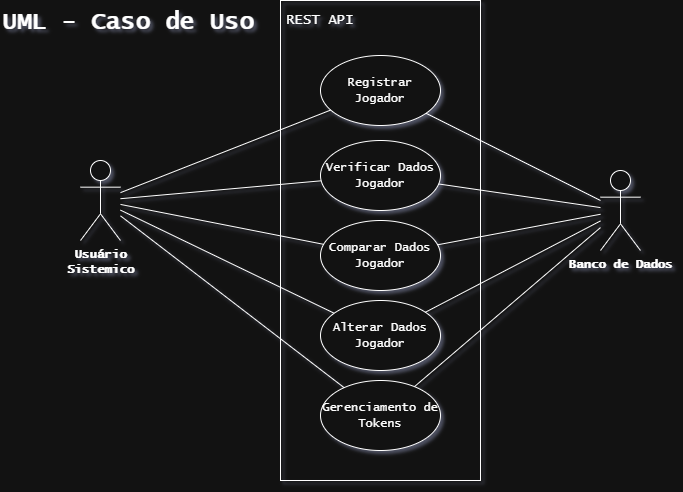

The diagram above was exported from draw.io. Its source (the exported page's mxGraphModel, read from the mxfile embedded in the PNG):
<mxGraphModel dx="1042" dy="574" grid="1" gridSize="10" guides="1" tooltips="1" connect="1" arrows="1" fold="1" page="1" pageScale="1" pageWidth="827" pageHeight="1169" math="0" shadow="0">
  <root>
    <mxCell id="0" />
    <mxCell id="1" parent="0" />
    <mxCell id="hY52Yzsewkn46zD84Z2t-13" value="" style="rounded=0;whiteSpace=wrap;html=1;fillColor=none;" parent="1" vertex="1">
      <mxGeometry x="320" y="40" width="200" height="480" as="geometry" />
    </mxCell>
    <mxCell id="hY52Yzsewkn46zD84Z2t-1" value="&lt;font face=&quot;Lucida Console&quot;&gt;&lt;b&gt;Usuário&lt;br&gt;Sistemico&lt;/b&gt;&lt;/font&gt;" style="shape=umlActor;verticalLabelPosition=bottom;verticalAlign=top;html=1;" parent="1" vertex="1">
      <mxGeometry x="120" y="200" width="40" height="80" as="geometry" />
    </mxCell>
    <mxCell id="hY52Yzsewkn46zD84Z2t-2" value="&lt;font face=&quot;Lucida Console&quot;&gt;Registrar Jogador&lt;/font&gt;" style="ellipse;whiteSpace=wrap;html=1;" parent="1" vertex="1">
      <mxGeometry x="360" y="95" width="120" height="70" as="geometry" />
    </mxCell>
    <mxCell id="hY52Yzsewkn46zD84Z2t-3" value="&lt;font face=&quot;Lucida Console&quot;&gt;Verificar Dados Jogador&lt;/font&gt;" style="ellipse;whiteSpace=wrap;html=1;" parent="1" vertex="1">
      <mxGeometry x="360" y="180" width="120" height="70" as="geometry" />
    </mxCell>
    <mxCell id="hY52Yzsewkn46zD84Z2t-4" value="&lt;font face=&quot;Lucida Console&quot;&gt;Comparar Dados Jogador&lt;/font&gt;" style="ellipse;whiteSpace=wrap;html=1;" parent="1" vertex="1">
      <mxGeometry x="360" y="260" width="120" height="70" as="geometry" />
    </mxCell>
    <mxCell id="hY52Yzsewkn46zD84Z2t-5" value="&lt;font face=&quot;Lucida Console&quot;&gt;Alterar Dados Jogador&lt;/font&gt;" style="ellipse;whiteSpace=wrap;html=1;" parent="1" vertex="1">
      <mxGeometry x="360" y="340" width="120" height="70" as="geometry" />
    </mxCell>
    <mxCell id="hY52Yzsewkn46zD84Z2t-8" value="" style="endArrow=none;html=1;rounded=0;" parent="1" source="hY52Yzsewkn46zD84Z2t-1" target="hY52Yzsewkn46zD84Z2t-2" edge="1">
      <mxGeometry width="50" height="50" relative="1" as="geometry">
        <mxPoint x="210" y="180" as="sourcePoint" />
        <mxPoint x="440" y="300" as="targetPoint" />
      </mxGeometry>
    </mxCell>
    <mxCell id="hY52Yzsewkn46zD84Z2t-10" value="" style="endArrow=none;html=1;rounded=0;" parent="1" source="hY52Yzsewkn46zD84Z2t-1" target="hY52Yzsewkn46zD84Z2t-3" edge="1">
      <mxGeometry width="50" height="50" relative="1" as="geometry">
        <mxPoint x="210" y="215" as="sourcePoint" />
        <mxPoint x="440" y="300" as="targetPoint" />
      </mxGeometry>
    </mxCell>
    <mxCell id="hY52Yzsewkn46zD84Z2t-11" value="" style="endArrow=none;html=1;rounded=0;" parent="1" source="hY52Yzsewkn46zD84Z2t-1" target="hY52Yzsewkn46zD84Z2t-4" edge="1">
      <mxGeometry width="50" height="50" relative="1" as="geometry">
        <mxPoint x="210" y="230" as="sourcePoint" />
        <mxPoint x="280" y="260" as="targetPoint" />
      </mxGeometry>
    </mxCell>
    <mxCell id="hY52Yzsewkn46zD84Z2t-12" value="" style="endArrow=none;html=1;rounded=0;" parent="1" source="hY52Yzsewkn46zD84Z2t-5" target="hY52Yzsewkn46zD84Z2t-1" edge="1">
      <mxGeometry width="50" height="50" relative="1" as="geometry">
        <mxPoint x="180" y="340" as="sourcePoint" />
        <mxPoint x="230" y="290" as="targetPoint" />
      </mxGeometry>
    </mxCell>
    <mxCell id="hY52Yzsewkn46zD84Z2t-14" value="&lt;h1 style=&quot;margin-top: 0px;&quot;&gt;&lt;font face=&quot;Lucida Console&quot;&gt;UML - Caso de Uso&lt;/font&gt;&lt;/h1&gt;" style="text;html=1;whiteSpace=wrap;overflow=hidden;rounded=0;" parent="1" vertex="1">
      <mxGeometry x="40" y="40" width="280" height="80" as="geometry" />
    </mxCell>
    <mxCell id="hY52Yzsewkn46zD84Z2t-15" value="&lt;font face=&quot;Lucida Console&quot; style=&quot;font-size: 14px;&quot;&gt;REST API&lt;/font&gt;" style="text;html=1;align=center;verticalAlign=middle;whiteSpace=wrap;rounded=0;" parent="1" vertex="1">
      <mxGeometry x="320" y="40" width="80" height="40" as="geometry" />
    </mxCell>
    <mxCell id="hY52Yzsewkn46zD84Z2t-20" value="&lt;font face=&quot;Lucida Console&quot;&gt;&lt;b&gt;Banco de Dados&lt;/b&gt;&lt;/font&gt;" style="shape=umlActor;verticalLabelPosition=bottom;verticalAlign=top;html=1;" parent="1" vertex="1">
      <mxGeometry x="640" y="210" width="40" height="80" as="geometry" />
    </mxCell>
    <mxCell id="hY52Yzsewkn46zD84Z2t-21" value="" style="endArrow=none;html=1;rounded=0;" parent="1" source="hY52Yzsewkn46zD84Z2t-20" target="hY52Yzsewkn46zD84Z2t-2" edge="1">
      <mxGeometry width="50" height="50" relative="1" as="geometry">
        <mxPoint x="-233" y="178" as="sourcePoint" />
        <mxPoint x="24" y="150" as="targetPoint" />
      </mxGeometry>
    </mxCell>
    <mxCell id="hY52Yzsewkn46zD84Z2t-22" value="" style="endArrow=none;html=1;rounded=0;" parent="1" source="hY52Yzsewkn46zD84Z2t-20" target="hY52Yzsewkn46zD84Z2t-3" edge="1">
      <mxGeometry width="50" height="50" relative="1" as="geometry">
        <mxPoint x="-233" y="213" as="sourcePoint" />
        <mxPoint x="36" y="219" as="targetPoint" />
      </mxGeometry>
    </mxCell>
    <mxCell id="hY52Yzsewkn46zD84Z2t-23" value="" style="endArrow=none;html=1;rounded=0;" parent="1" source="hY52Yzsewkn46zD84Z2t-20" target="hY52Yzsewkn46zD84Z2t-4" edge="1">
      <mxGeometry width="50" height="50" relative="1" as="geometry">
        <mxPoint x="-233" y="228" as="sourcePoint" />
        <mxPoint x="33" y="280" as="targetPoint" />
      </mxGeometry>
    </mxCell>
    <mxCell id="hY52Yzsewkn46zD84Z2t-24" value="" style="endArrow=none;html=1;rounded=0;" parent="1" source="hY52Yzsewkn46zD84Z2t-5" target="hY52Yzsewkn46zD84Z2t-20" edge="1">
      <mxGeometry width="50" height="50" relative="1" as="geometry">
        <mxPoint x="20" y="349" as="sourcePoint" />
        <mxPoint x="-213" y="288" as="targetPoint" />
      </mxGeometry>
    </mxCell>
    <mxCell id="9ClGPtl4BoNIFJZR7l1m-1" value="&lt;font face=&quot;Lucida Console&quot;&gt;Gerenciamento de Tokens&lt;/font&gt;" style="ellipse;whiteSpace=wrap;html=1;" parent="1" vertex="1">
      <mxGeometry x="360" y="420" width="120" height="70" as="geometry" />
    </mxCell>
    <mxCell id="9ClGPtl4BoNIFJZR7l1m-2" value="" style="endArrow=none;html=1;rounded=0;" parent="1" source="9ClGPtl4BoNIFJZR7l1m-1" target="hY52Yzsewkn46zD84Z2t-1" edge="1">
      <mxGeometry width="50" height="50" relative="1" as="geometry">
        <mxPoint x="170" y="460" as="sourcePoint" />
        <mxPoint x="220" y="410" as="targetPoint" />
      </mxGeometry>
    </mxCell>
    <mxCell id="9ClGPtl4BoNIFJZR7l1m-3" value="" style="endArrow=none;html=1;rounded=0;" parent="1" source="9ClGPtl4BoNIFJZR7l1m-1" target="hY52Yzsewkn46zD84Z2t-20" edge="1">
      <mxGeometry width="50" height="50" relative="1" as="geometry">
        <mxPoint x="180" y="480" as="sourcePoint" />
        <mxPoint x="230" y="430" as="targetPoint" />
      </mxGeometry>
    </mxCell>
  </root>
</mxGraphModel>